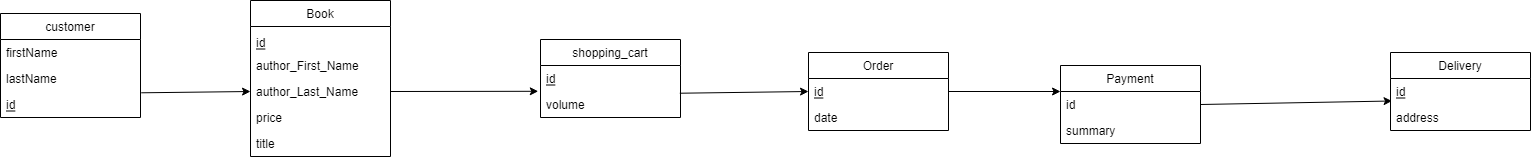

The diagram above was exported from draw.io. Its source (the exported page's mxGraphModel, read from the mxfile embedded in the PNG):
<mxGraphModel dx="1633" dy="875" grid="1" gridSize="10" guides="1" tooltips="1" connect="1" arrows="1" fold="1" page="1" pageScale="1" pageWidth="2336" pageHeight="1654" math="0" shadow="0">
  <root>
    <mxCell id="0" />
    <mxCell id="1" parent="0" />
    <mxCell id="Y2lSHjHvII9gHI3tNeD0-7" value="Book" style="swimlane;fontStyle=0;childLayout=stackLayout;horizontal=1;startSize=26;fillColor=none;horizontalStack=0;resizeParent=1;resizeParentMax=0;resizeLast=0;collapsible=1;marginBottom=0;" vertex="1" parent="1">
      <mxGeometry x="540" y="460" width="140" height="156" as="geometry" />
    </mxCell>
    <mxCell id="Y2lSHjHvII9gHI3tNeD0-8" value="id" style="text;strokeColor=none;fillColor=none;align=left;verticalAlign=bottom;spacingLeft=4;spacingRight=4;overflow=hidden;rotatable=0;points=[[0,0.5],[1,0.5]];portConstraint=eastwest;fontStyle=4" vertex="1" parent="Y2lSHjHvII9gHI3tNeD0-7">
      <mxGeometry y="26" width="140" height="26" as="geometry" />
    </mxCell>
    <mxCell id="Y2lSHjHvII9gHI3tNeD0-9" value="author_First_Name" style="text;strokeColor=none;fillColor=none;align=left;verticalAlign=top;spacingLeft=4;spacingRight=4;overflow=hidden;rotatable=0;points=[[0,0.5],[1,0.5]];portConstraint=eastwest;" vertex="1" parent="Y2lSHjHvII9gHI3tNeD0-7">
      <mxGeometry y="52" width="140" height="26" as="geometry" />
    </mxCell>
    <mxCell id="Y2lSHjHvII9gHI3tNeD0-10" value="author_Last_Name" style="text;strokeColor=none;fillColor=none;align=left;verticalAlign=top;spacingLeft=4;spacingRight=4;overflow=hidden;rotatable=0;points=[[0,0.5],[1,0.5]];portConstraint=eastwest;" vertex="1" parent="Y2lSHjHvII9gHI3tNeD0-7">
      <mxGeometry y="78" width="140" height="26" as="geometry" />
    </mxCell>
    <mxCell id="Y2lSHjHvII9gHI3tNeD0-13" value="price" style="text;strokeColor=none;fillColor=none;align=left;verticalAlign=top;spacingLeft=4;spacingRight=4;overflow=hidden;rotatable=0;points=[[0,0.5],[1,0.5]];portConstraint=eastwest;" vertex="1" parent="Y2lSHjHvII9gHI3tNeD0-7">
      <mxGeometry y="104" width="140" height="26" as="geometry" />
    </mxCell>
    <mxCell id="Y2lSHjHvII9gHI3tNeD0-12" value="title" style="text;strokeColor=none;fillColor=none;align=left;verticalAlign=top;spacingLeft=4;spacingRight=4;overflow=hidden;rotatable=0;points=[[0,0.5],[1,0.5]];portConstraint=eastwest;" vertex="1" parent="Y2lSHjHvII9gHI3tNeD0-7">
      <mxGeometry y="130" width="140" height="26" as="geometry" />
    </mxCell>
    <mxCell id="Y2lSHjHvII9gHI3tNeD0-14" value="shopping_cart" style="swimlane;fontStyle=0;childLayout=stackLayout;horizontal=1;startSize=26;fillColor=none;horizontalStack=0;resizeParent=1;resizeParentMax=0;resizeLast=0;collapsible=1;marginBottom=0;" vertex="1" parent="1">
      <mxGeometry x="830" y="499" width="140" height="78" as="geometry" />
    </mxCell>
    <mxCell id="Y2lSHjHvII9gHI3tNeD0-15" value="id" style="text;strokeColor=none;fillColor=none;align=left;verticalAlign=top;spacingLeft=4;spacingRight=4;overflow=hidden;rotatable=0;points=[[0,0.5],[1,0.5]];portConstraint=eastwest;fontStyle=4" vertex="1" parent="Y2lSHjHvII9gHI3tNeD0-14">
      <mxGeometry y="26" width="140" height="26" as="geometry" />
    </mxCell>
    <mxCell id="Y2lSHjHvII9gHI3tNeD0-16" value="volume" style="text;strokeColor=none;fillColor=none;align=left;verticalAlign=top;spacingLeft=4;spacingRight=4;overflow=hidden;rotatable=0;points=[[0,0.5],[1,0.5]];portConstraint=eastwest;" vertex="1" parent="Y2lSHjHvII9gHI3tNeD0-14">
      <mxGeometry y="52" width="140" height="26" as="geometry" />
    </mxCell>
    <mxCell id="Y2lSHjHvII9gHI3tNeD0-18" value="Order" style="swimlane;fontStyle=0;childLayout=stackLayout;horizontal=1;startSize=26;fillColor=none;horizontalStack=0;resizeParent=1;resizeParentMax=0;resizeLast=0;collapsible=1;marginBottom=0;" vertex="1" parent="1">
      <mxGeometry x="1098" y="512" width="140" height="78" as="geometry" />
    </mxCell>
    <mxCell id="Y2lSHjHvII9gHI3tNeD0-19" value="id" style="text;strokeColor=none;fillColor=none;align=left;verticalAlign=top;spacingLeft=4;spacingRight=4;overflow=hidden;rotatable=0;points=[[0,0.5],[1,0.5]];portConstraint=eastwest;fontStyle=4" vertex="1" parent="Y2lSHjHvII9gHI3tNeD0-18">
      <mxGeometry y="26" width="140" height="26" as="geometry" />
    </mxCell>
    <mxCell id="Y2lSHjHvII9gHI3tNeD0-39" value="date" style="text;strokeColor=none;fillColor=none;align=left;verticalAlign=top;spacingLeft=4;spacingRight=4;overflow=hidden;rotatable=0;points=[[0,0.5],[1,0.5]];portConstraint=eastwest;fontStyle=0" vertex="1" parent="Y2lSHjHvII9gHI3tNeD0-18">
      <mxGeometry y="52" width="140" height="26" as="geometry" />
    </mxCell>
    <mxCell id="Y2lSHjHvII9gHI3tNeD0-29" value="" style="endArrow=classic;html=1;rounded=0;entryX=-0.016;entryY=0.992;entryDx=0;entryDy=0;entryPerimeter=0;exitX=1;exitY=0.5;exitDx=0;exitDy=0;" edge="1" parent="1" source="Y2lSHjHvII9gHI3tNeD0-10" target="Y2lSHjHvII9gHI3tNeD0-15">
      <mxGeometry width="50" height="50" relative="1" as="geometry">
        <mxPoint x="720" y="650" as="sourcePoint" />
        <mxPoint x="770" y="600" as="targetPoint" />
      </mxGeometry>
    </mxCell>
    <mxCell id="Y2lSHjHvII9gHI3tNeD0-30" value="" style="endArrow=classic;html=1;rounded=0;entryX=0;entryY=0.5;entryDx=0;entryDy=0;exitX=0.995;exitY=0.066;exitDx=0;exitDy=0;exitPerimeter=0;" edge="1" parent="1" source="Y2lSHjHvII9gHI3tNeD0-16" target="Y2lSHjHvII9gHI3tNeD0-19">
      <mxGeometry width="50" height="50" relative="1" as="geometry">
        <mxPoint x="690" y="561" as="sourcePoint" />
        <mxPoint x="837.76" y="547.7920000000001" as="targetPoint" />
      </mxGeometry>
    </mxCell>
    <mxCell id="Y2lSHjHvII9gHI3tNeD0-31" value="" style="endArrow=classic;html=1;rounded=0;entryX=0;entryY=0.5;entryDx=0;entryDy=0;exitX=1;exitY=0.5;exitDx=0;exitDy=0;" edge="1" parent="1" source="Y2lSHjHvII9gHI3tNeD0-19">
      <mxGeometry width="50" height="50" relative="1" as="geometry">
        <mxPoint x="1202.24" y="577.21" as="sourcePoint" />
        <mxPoint x="1350" y="551" as="targetPoint" />
      </mxGeometry>
    </mxCell>
    <mxCell id="Y2lSHjHvII9gHI3tNeD0-32" value="customer" style="swimlane;fontStyle=0;childLayout=stackLayout;horizontal=1;startSize=26;fillColor=none;horizontalStack=0;resizeParent=1;resizeParentMax=0;resizeLast=0;collapsible=1;marginBottom=0;" vertex="1" parent="1">
      <mxGeometry x="290" y="473" width="140" height="104" as="geometry" />
    </mxCell>
    <mxCell id="Y2lSHjHvII9gHI3tNeD0-33" value="firstName" style="text;strokeColor=none;fillColor=none;align=left;verticalAlign=top;spacingLeft=4;spacingRight=4;overflow=hidden;rotatable=0;points=[[0,0.5],[1,0.5]];portConstraint=eastwest;" vertex="1" parent="Y2lSHjHvII9gHI3tNeD0-32">
      <mxGeometry y="26" width="140" height="26" as="geometry" />
    </mxCell>
    <mxCell id="Y2lSHjHvII9gHI3tNeD0-34" value="lastName" style="text;strokeColor=none;fillColor=none;align=left;verticalAlign=top;spacingLeft=4;spacingRight=4;overflow=hidden;rotatable=0;points=[[0,0.5],[1,0.5]];portConstraint=eastwest;" vertex="1" parent="Y2lSHjHvII9gHI3tNeD0-32">
      <mxGeometry y="52" width="140" height="26" as="geometry" />
    </mxCell>
    <mxCell id="Y2lSHjHvII9gHI3tNeD0-35" value="id" style="text;strokeColor=none;fillColor=none;align=left;verticalAlign=top;spacingLeft=4;spacingRight=4;overflow=hidden;rotatable=0;points=[[0,0.5],[1,0.5]];portConstraint=eastwest;fontStyle=4" vertex="1" parent="Y2lSHjHvII9gHI3tNeD0-32">
      <mxGeometry y="78" width="140" height="26" as="geometry" />
    </mxCell>
    <mxCell id="Y2lSHjHvII9gHI3tNeD0-36" value="Payment" style="swimlane;fontStyle=0;childLayout=stackLayout;horizontal=1;startSize=26;fillColor=none;horizontalStack=0;resizeParent=1;resizeParentMax=0;resizeLast=0;collapsible=1;marginBottom=0;" vertex="1" parent="1">
      <mxGeometry x="1350" y="525" width="140" height="78" as="geometry" />
    </mxCell>
    <mxCell id="Y2lSHjHvII9gHI3tNeD0-37" value="id" style="text;strokeColor=none;fillColor=none;align=left;verticalAlign=top;spacingLeft=4;spacingRight=4;overflow=hidden;rotatable=0;points=[[0,0.5],[1,0.5]];portConstraint=eastwest;" vertex="1" parent="Y2lSHjHvII9gHI3tNeD0-36">
      <mxGeometry y="26" width="140" height="26" as="geometry" />
    </mxCell>
    <mxCell id="Y2lSHjHvII9gHI3tNeD0-38" value="summary" style="text;strokeColor=none;fillColor=none;align=left;verticalAlign=top;spacingLeft=4;spacingRight=4;overflow=hidden;rotatable=0;points=[[0,0.5],[1,0.5]];portConstraint=eastwest;" vertex="1" parent="Y2lSHjHvII9gHI3tNeD0-36">
      <mxGeometry y="52" width="140" height="26" as="geometry" />
    </mxCell>
    <mxCell id="Y2lSHjHvII9gHI3tNeD0-40" value="Delivery" style="swimlane;fontStyle=0;childLayout=stackLayout;horizontal=1;startSize=26;fillColor=none;horizontalStack=0;resizeParent=1;resizeParentMax=0;resizeLast=0;collapsible=1;marginBottom=0;" vertex="1" parent="1">
      <mxGeometry x="1680" y="512" width="140" height="78" as="geometry" />
    </mxCell>
    <mxCell id="Y2lSHjHvII9gHI3tNeD0-41" value="id" style="text;strokeColor=none;fillColor=none;align=left;verticalAlign=top;spacingLeft=4;spacingRight=4;overflow=hidden;rotatable=0;points=[[0,0.5],[1,0.5]];portConstraint=eastwest;fontStyle=4" vertex="1" parent="Y2lSHjHvII9gHI3tNeD0-40">
      <mxGeometry y="26" width="140" height="26" as="geometry" />
    </mxCell>
    <mxCell id="Y2lSHjHvII9gHI3tNeD0-42" value="address" style="text;strokeColor=none;fillColor=none;align=left;verticalAlign=top;spacingLeft=4;spacingRight=4;overflow=hidden;rotatable=0;points=[[0,0.5],[1,0.5]];portConstraint=eastwest;" vertex="1" parent="Y2lSHjHvII9gHI3tNeD0-40">
      <mxGeometry y="52" width="140" height="26" as="geometry" />
    </mxCell>
    <mxCell id="Y2lSHjHvII9gHI3tNeD0-43" value="" style="endArrow=classic;html=1;rounded=0;entryX=0.011;entryY=-0.135;entryDx=0;entryDy=0;entryPerimeter=0;exitX=1;exitY=0.5;exitDx=0;exitDy=0;" edge="1" parent="1" source="Y2lSHjHvII9gHI3tNeD0-37" target="Y2lSHjHvII9gHI3tNeD0-42">
      <mxGeometry width="50" height="50" relative="1" as="geometry">
        <mxPoint x="1490" y="590" as="sourcePoint" />
        <mxPoint x="1540" y="540" as="targetPoint" />
      </mxGeometry>
    </mxCell>
    <mxCell id="Y2lSHjHvII9gHI3tNeD0-44" value="" style="endArrow=classic;html=1;rounded=0;entryX=0;entryY=0.5;entryDx=0;entryDy=0;exitX=1.005;exitY=0.05;exitDx=0;exitDy=0;exitPerimeter=0;" edge="1" parent="1" source="Y2lSHjHvII9gHI3tNeD0-35" target="Y2lSHjHvII9gHI3tNeD0-10">
      <mxGeometry width="50" height="50" relative="1" as="geometry">
        <mxPoint x="350" y="580.21" as="sourcePoint" />
        <mxPoint x="497.7600000000002" y="580.002" as="targetPoint" />
      </mxGeometry>
    </mxCell>
  </root>
</mxGraphModel>